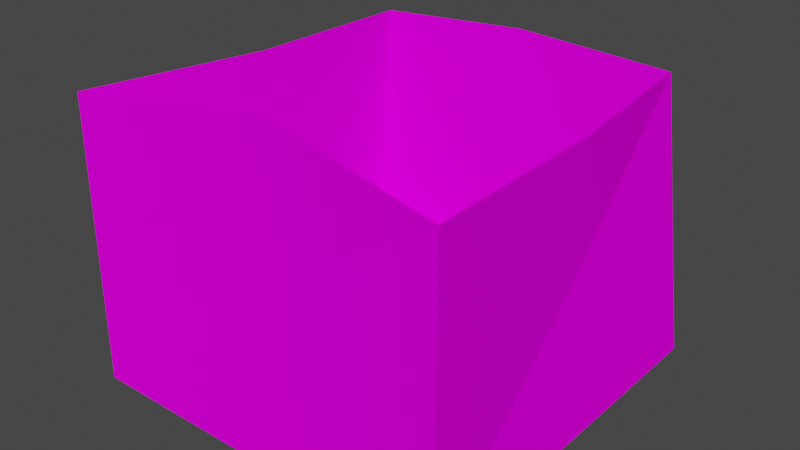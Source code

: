 # Source: xbedna_06_c1.blend  (saved by Blender 2.82.7; exported with 4.5.12 LTS)
import bpy
from mathutils import Matrix  # noqa: F401  (used for matrix-valued properties, if any)

bpy.ops.wm.read_factory_settings(use_empty=True)
scene = bpy.context.scene
scene.name = 'Scene'

# ---- collections
col_collection = bpy.data.collections.new('Collection'); scene.collection.children.link(col_collection)

# ---- images (referenced by path relative to the original .blend; pixels are not part of the script)
import os
ASSET_DIR = os.environ.get("B2B_ASSET_DIR", "")  # directory of the original .blend (textures are referenced by path, not embedded)
HERE = os.path.dirname(os.path.abspath(__file__))  # packed textures are extracted next to this script under _unpacked/

def load_image(name, relpath, width, height, colorspace="sRGB"):
    """Load a texture the original file referenced (path relative to the .blend, or extracted next to this script)."""
    p = next((c for c in (os.path.join(HERE, relpath), os.path.join(ASSET_DIR, relpath)) if relpath and os.path.exists(c)), "")
    if p:
        img = bpy.data.images.load(p, check_existing=True)
        img.name = name
    else:  # same state as the original file: an image datablock whose file is absent (Cycles renders it pink)
        img = bpy.data.images.new(name, width, height)
        img.source = "FILE"
        img.filepath = "//" + (relpath or name)
    img.colorspace_settings.name = colorspace
    return img
img_0fbarel1_bmp = load_image('0fbarel1.bmp', '0fbarel1.bmp', 1024, 1024, 'sRGB')
img_vrat02_bmp = load_image('@vrat02.bmp', '@vrat02.bmp', 1024, 1024, 'sRGB')

# ---- materials (node trees are filled in below, after node groups)
mat_0fbarel1_bmp = bpy.data.materials.new('0fbarel1.bmp')
mat_0fbarel1_bmp.use_transparent_shadow = False
mat_vrat02_bmp = bpy.data.materials.new('@vrat02.bmp')
mat_vrat02_bmp.use_transparent_shadow = False

# ---- material node trees
mat_0fbarel1_bmp.use_nodes = True; mat_0fbarel1_bmp.node_tree.nodes.clear()
_N = mat_0fbarel1_bmp.node_tree.nodes; _L = mat_0fbarel1_bmp.node_tree.links
n0 = _N.new('ShaderNodeOutputMaterial'); n0.name = 'Material Output'; n0.location = (300, 300)
n1 = _N.new('ShaderNodeBsdfPrincipled'); n1.name = 'Principled BSDF'; n1.location = (10, 300)
n1.distribution = 'GGX'
n1.subsurface_method = 'BURLEY'
n1.inputs[2].default_value = 0.0
n1.inputs[3].default_value = 1.45
n1.inputs[13].default_value = 0.0
n1.inputs[27].default_value = (0.0, 0.0, 0.0, 1.0)
n1.inputs[28].default_value = 1.0
n2 = _N.new('ShaderNodeTexImage'); n2.name = 'Image Texture'; n2.location = (0, 0)
n2.image = img_0fbarel1_bmp
_L.new(n1.outputs[0], n0.inputs[0])
_L.new(n2.outputs[0], n1.inputs[0])
n0.is_active_output = True
mat_vrat02_bmp.use_nodes = True; mat_vrat02_bmp.node_tree.nodes.clear()
_N = mat_vrat02_bmp.node_tree.nodes; _L = mat_vrat02_bmp.node_tree.links
n0 = _N.new('ShaderNodeOutputMaterial'); n0.name = 'Material Output'; n0.location = (300, 300)
n1 = _N.new('ShaderNodeBsdfPrincipled'); n1.name = 'Principled BSDF'; n1.location = (10, 300)
n1.distribution = 'GGX'
n1.subsurface_method = 'BURLEY'
n1.inputs[2].default_value = 0.0
n1.inputs[3].default_value = 1.45
n1.inputs[13].default_value = 0.0
n1.inputs[27].default_value = (0.0, 0.0, 0.0, 1.0)
n1.inputs[28].default_value = 1.0
n2 = _N.new('ShaderNodeTexImage'); n2.name = 'Image Texture'; n2.location = (0, 0)
n2.image = img_vrat02_bmp
_L.new(n1.outputs[0], n0.inputs[0])
_L.new(n2.outputs[0], n1.inputs[0])
n0.is_active_output = True

# ---- world
world_world = bpy.data.worlds.new('World'); scene.world = world_world
world_world.use_nodes = True; world_world.node_tree.nodes.clear()
_N = world_world.node_tree.nodes; _L = world_world.node_tree.links
n0 = _N.new('ShaderNodeOutputWorld'); n0.name = 'World Output'; n0.location = (300, 300)
n1 = _N.new('ShaderNodeBackground'); n1.name = 'Background'; n1.location = (10, 300)
n1.inputs[0].default_value = (0.05088, 0.05088, 0.05088, 1.0)
_L.new(n1.outputs[0], n0.inputs[0])
n0.is_active_output = True
world_world.color = (0.05088, 0.05088, 0.05088)
world_world.use_sun_shadow = False
world_world.sun_shadow_jitter_overblur = 0.0

# ---- meshes
me_box01 = bpy.data.meshes.new('Box01')
me_box01.from_pydata([(-0.4, -0.4, 0.0), (0.4, -0.4, 0.0), (-0.4, 0.4, 0.0), (0.4, 0.4, 0.0), (-0.396, -0.396, 0.5964), (0.396, -0.396, 0.5964), (-0.3022, 0.331, 0.5958), (0.3372, 0.3681, 0.5908), (-0.392, -0.392, 0.0048), (-0.392, 0.392, 0.0048), (0.392, 0.392, 0.0048), (0.392, -0.392, 0.0048), (-0.4, -0.4, 0.0), (0.4, -0.4, 0.0), (-0.4, -0.4, 0.0), (0.4, -0.4, 0.0), (0.4, 0.4, 0.0), (0.396, -0.396, 0.5964), (0.4, -0.4, 0.0), (0.4, 0.4, 0.0), (-0.4, 0.4, 0.0), (0.3372, 0.3681, 0.5908), (0.4, 0.4, 0.0), (-0.4, 0.4, 0.0), (-0.4, -0.4, 0.0), (-0.396, -0.396, 0.5964), (-0.392, -0.392, 0.0048), (-0.3022, 0.331, 0.5958), (0.392, 0.392, 0.0048), (0.392, -0.392, 0.0048), (-0.392, -0.392, 0.0048), (-0.392, -0.392, 0.0048), (0.392, 0.392, 0.0048), (0.392, -0.392, 0.0048), (0.396, -0.396, 0.5964), (0.392, -0.392, 0.0048), (-0.392, 0.392, 0.0048), (0.392, 0.392, 0.0048), (0.3372, 0.3681, 0.5908), (0.392, 0.392, 0.0048), (-0.392, -0.392, 0.0048), (-0.392, 0.392, 0.0048), (-0.396, -0.396, 0.5964), (-0.3022, 0.331, 0.5958), (-0.396, -0.396, 0.5964), (-0.392, 0.392, 0.0048), (-0.4, -0.4, 0.0), (0.4, 0.4, 0.0), (-0.396, -0.396, 0.5964), (0.396, -0.396, 0.5964), (0.396, -0.396, 0.5964), (0.396, -0.396, 0.5964), (-0.3022, 0.331, 0.5958), (-0.3022, 0.331, 0.5958), (-0.3022, 0.331, 0.5958), (0.3372, 0.3681, 0.5908), (0.3372, 0.3681, 0.5908), (0.3372, 0.3681, 0.5908), (0.392, -0.007592, 0.0048), (0.4, -0.007592, 0.0), (-0.3193, -0.02171, 0.5924), (0.3876, -0.007183, 0.5956), (-0.007592, -0.007592, 0.0048), (-0.2804, -0.003888, 0.3147), (-0.3193, -0.02171, 0.5924), (0.3659, -0.006222, 0.2906), (0.37, -0.006222, 0.2913), (-0.007592, -0.007592, 0.0), (0.3876, -0.007183, 0.5956), (-0.392, -0.007592, 0.0048), (-0.4, -0.007592, 0.0), (-0.392, -0.007592, 0.0048), (0.392, -0.007592, 0.0048), (-0.007592, -0.007592, 0.0048), (-0.2804, -0.003888, 0.3147), (0.3659, -0.006222, 0.2906), (0.37, -0.006222, 0.2913), (-0.4, -0.007592, 0.0), (-0.007592, -0.007592, 0.0), (0.4, -0.007592, 0.0), (-0.02985, -0.3306, 0.3108), (-0.0124, -0.392, 0.0048), (-0.0124, 0.4, 0.0), (-0.0124, 0.3941, 0.3084), (-0.02296, -0.3117, 0.622), (-0.02985, -0.3265, 0.3102), (-0.0124, -0.392, 0.0048), (-0.0124, 0.3979, 0.309), (-0.0124, 0.392, 0.0048), (-0.02986, -0.3306, 0.3108), (-0.0124, -0.007592, 0.0048), (-0.0124, -0.4, 0.0), (-0.0124, 0.396, 0.5964), (-0.0124, -0.0124, 0.0), (-0.0124, -0.0124, 0.0), (-0.0124, -0.0124, 0.0048), (-0.0124, 0.3941, 0.3084), (-0.0124, -0.4, 0.0), (-0.02296, -0.3117, 0.622), (-0.0124, -0.0124, 0.0048), (-0.0124, 0.392, 0.0048), (-0.0124, 0.3979, 0.309), (-0.02986, -0.3265, 0.3102), (-0.0124, 0.4, 0.0), (-0.0124, -0.007592, 0.0), (-0.0124, 0.396, 0.5964)], [], [(12, 97, 89), (49, 84, 80), (15, 79, 76), (55, 68, 66), (19, 82, 101), (52, 92, 87), (67, 104, 103, 3), (29, 81, 85, 50), (48, 98, 102, 31), (32, 72, 75, 56), (34, 61, 65, 35), (36, 88, 96, 53), (38, 105, 83, 39), (40, 71, 74, 42), (43, 60, 63, 45), (0, 70, 104, 93), (47, 59, 78), (9, 69, 90, 100), (11, 58, 62, 99, 86), (25, 64, 77, 24), (76, 79, 16, 7), (77, 64, 27, 23), (75, 72, 33), (78, 59, 1, 91, 94), (66, 68, 17, 18), (74, 71, 41), (65, 61, 57), (73, 90, 95), (63, 60, 44), (62, 58, 28), (93, 104, 67), (100, 90, 73, 10), (94, 91, 46), (95, 90, 69, 8), (80, 84, 4, 14), (87, 92, 21, 22), (103, 104, 70, 2), (102, 98, 51), (83, 105, 54), (86, 99, 26), (89, 97, 13, 5), (101, 82, 20, 6), (85, 81, 30), (96, 88, 37)])
me_box01.polygons.foreach_set('use_smooth', [True] * 44)
me_box01.polygons.foreach_set('material_index', [0, 0, 0, 0, 0, 0, 1, 0, 0, 0, 0, 0, 0, 0, 0, 1, 1, 1, 1, 0, 0, 0, 0, 1, 0, 0, 0, 1, 0, 1, 1, 1, 1, 1, 0, 0, 1, 0, 0, 1, 0, 0, 0, 0])
_uv = me_box01.uv_layers.new(name='UVMap')
_uv.uv.foreach_set('vector', [0.0004995, -0.9995, 0.7561, -0.9995, 0.7599, -0.7024, 1.56, -0.3894, 0.7558, -0.3894, 0.7599, -0.7024, 0.0004995, -0.9995, 0.7654, -0.9995, 0.7693, -0.6987, 1.56, -0.3894, 0.7653, -0.3894, 0.7693, -0.6987, 0.0004995, -0.9995, 0.8044, -0.9995, 0.8085, -0.6834, 1.56, -0.3894, 0.8047, -0.3894, 0.8085, -0.6834, 0.6936, -0.3283, 0.6912, -0.3283, 0.6912, -0.1245, 0.8974, -0.1245, 1.56, -0.9995, 0.7556, -0.9995, 0.7517, -0.7056, 1.56, -0.3894, 0.0004995, -0.3894, 0.7558, -0.3894, 0.7517, -0.7056, 0.0004995, -0.9995, 1.56, -0.9995, 0.7651, -0.9995, 0.7613, -0.7019, 1.56, -0.3894, 0.0004995, -0.3894, 0.7653, -0.3894, 0.7613, -0.7019, 0.0004995, -0.9995, 1.56, -0.9995, 0.8049, -0.9995, 0.8008, -0.6864, 1.56, -0.3894, 0.0004995, -0.3894, 0.8047, -0.3894, 0.8008, -0.6864, 0.0004995, -0.9995, 1.56, -0.9995, 0.7953, -0.9995, 0.7913, -0.6901, 1.56, -0.3894, 0.0004995, -0.3894, 0.7952, -0.3894, 0.7913, -0.6901, 0.0004995, -0.9995, 0.4974, -0.5245, 0.4974, -0.3283, 0.6912, -0.3283, 0.6912, -0.3307, 0.8974, -0.1245, 0.8974, -0.3283, 0.6936, -0.3283, 0.4974, -0.1245, 0.4974, -0.3283, 0.6911, -0.3283, 0.6911, -0.1245, 0.8974, -0.5245, 0.8974, -0.3283, 0.6935, -0.3283, 0.6911, -0.3308, 0.6911, -0.5245, 1.56, -0.3894, 0.7952, -0.3894, 0.795, -0.9995, 1.56, -0.9995, 0.7693, -0.6987, 0.7654, -0.9995, 1.56, -0.9995, 1.56, -0.3894, 0.795, -0.9995, 0.7952, -0.3894, 0.0004995, -0.3894, 0.0004995, -0.9995, 0.7613, -0.7019, 0.7651, -0.9995, 0.0004995, -0.9995, 0.6936, -0.3283, 0.8974, -0.3283, 0.8974, -0.5245, 0.6912, -0.5245, 0.6912, -0.3307, 0.7693, -0.6987, 0.7653, -0.3894, 0.0004995, -0.3894, 0.0004995, -0.9995, 0.7913, -0.6901, 0.7953, -0.9995, 0.0004995, -0.9995, 0.7613, -0.7019, 0.7653, -0.3894, 1.56, -0.3894, 0.6935, -0.3283, 0.6911, -0.3283, 0.6911, -0.3308, 0.7913, -0.6901, 0.7952, -0.3894, 1.56, -0.3894, 0.6935, -0.3283, 0.8974, -0.3283, 0.8974, -0.1245, 0.6912, -0.3307, 0.6912, -0.3283, 0.6936, -0.3283, 0.6911, -0.1245, 0.6911, -0.3283, 0.6935, -0.3283, 0.8974, -0.1245, 0.6912, -0.3307, 0.6912, -0.5245, 0.4974, -0.5245, 0.6911, -0.3308, 0.6911, -0.3283, 0.4974, -0.3283, 0.4974, -0.5245, 0.7599, -0.7024, 0.7558, -0.3894, 0.0004995, -0.3894, 0.0004995, -0.9995, 0.8085, -0.6834, 0.8047, -0.3894, 0.0004995, -0.3894, 0.0004995, -0.9995, 0.6912, -0.1245, 0.6912, -0.3283, 0.4974, -0.3283, 0.4974, -0.1245, 0.7517, -0.7056, 0.7558, -0.3894, 1.56, -0.3894, 0.8008, -0.6864, 0.8047, -0.3894, 1.56, -0.3894, 0.6911, -0.5245, 0.6911, -0.3308, 0.4974, -0.5245, 0.7599, -0.7024, 0.7561, -0.9995, 1.56, -0.9995, 1.56, -0.3894, 0.8085, -0.6834, 0.8044, -0.9995, 1.56, -0.9995, 1.56, -0.3894, 0.7517, -0.7056, 0.7556, -0.9995, 0.0004995, -0.9995, 0.8008, -0.6864, 0.8049, -0.9995, 0.0004995, -0.9995])
me_box01.materials.append(mat_0fbarel1_bmp)
me_box01.materials.append(mat_vrat02_bmp)
me_box01.use_remesh_fix_poles = True
me_box01.use_remesh_preserve_attributes = False
me_box01.use_mirror_vertex_groups = False
me_box01.update()

# ---- objects
ob_box01 = bpy.data.objects.new('Box01', me_box01)

# ---- transforms, parenting, visibility, modifiers, constraints
ob_box01.location = (0.007272, -0.03323, 0.0)
ob_box01.lineart.crease_threshold = 0.0

# ---- collection membership
col_collection.objects.link(ob_box01)

# ---- scene / render settings (as saved in the file)
scene.frame_start = 1; scene.frame_end = 250; scene.frame_set(1)
scene.render.engine = 'BLENDER_EEVEE_NEXT'
scene.cycles.use_denoising = False
scene.cycles.samples = 128
scene.cycles.sampling_pattern = 'TABULATED_SOBOL'
scene.cycles.use_adaptive_sampling = False
scene.cycles.use_light_tree = False
scene.view_settings.view_transform = 'Filmic'
bpy.context.view_layer.update()

# ---- added for rendering (the .blend has no active camera and no usable light): camera, sun
cam_auto = bpy.data.cameras.new('AutoCamera')
cam_auto.lens = 50.0
cam_auto.sensor_width = 36.0
cam_auto.clip_end = 1000.0
ob_auto_camera = bpy.data.objects.new('AutoCamera', cam_auto)
scene.collection.objects.link(ob_auto_camera)
ob_auto_camera.location = (1.2018, -1.46666, 1.2666)
ob_auto_camera.rotation_euler = (1.09748, -7.21219e-08, 0.694738)
scene.camera = ob_auto_camera
light_auto_sun = bpy.data.lights.new('AutoSun', 'SUN')
light_auto_sun.energy = 3.0
light_auto_sun.angle = 0.0523599
ob_auto_sun = bpy.data.objects.new('AutoSun', light_auto_sun)
scene.collection.objects.link(ob_auto_sun)
ob_auto_sun.rotation_euler = (0.872665, 0.174533, 0.523599)
bpy.context.view_layer.update()
